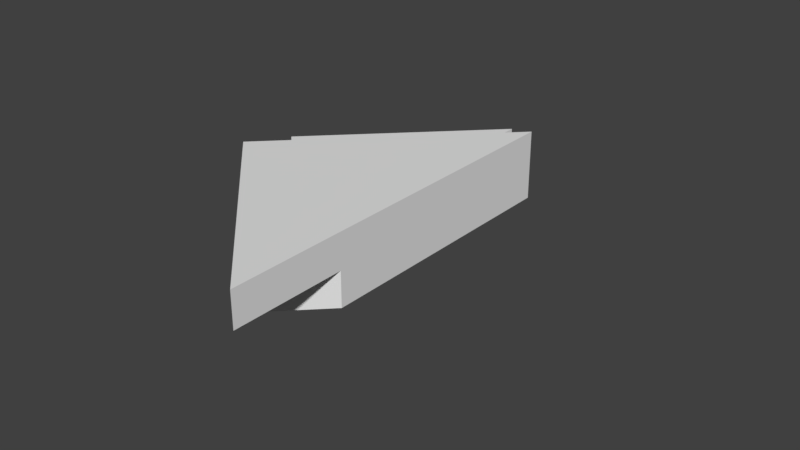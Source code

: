 # Source: ford_museum.blend  (saved by Blender 2.78.0; exported with 4.5.12 LTS)
import bpy
from mathutils import Matrix  # noqa: F401  (used for matrix-valued properties, if any)

bpy.ops.wm.read_factory_settings(use_empty=True)
scene = bpy.context.scene
scene.name = 'Scene'

# ---- collections
col_collection_1 = bpy.data.collections.new('Collection 1'); scene.collection.children.link(col_collection_1)

# ---- materials (node trees are filled in below, after node groups)
mat_material = bpy.data.materials.new('Material')
mat_material.alpha_threshold = 0.0
mat_material.use_transparent_shadow = False
mat_material.roughness = 0.5
mat_material.line_color = (0.0, 0.0, 0.0, 1.0)

# ---- material node trees

# ---- world
world_world = bpy.data.worlds.new('World'); scene.world = world_world
world_world.color = (0.05088, 0.05088, 0.05088)
world_world.use_sun_shadow = False
world_world.sun_shadow_jitter_overblur = 0.0
world_world.cycles.sampling_method = 'MANUAL'

# ---- meshes
me_cube_001 = bpy.data.meshes.new('Cube.001')
me_cube_001.from_pydata([(1.0, 1.0, -1.0), (-1.0, -1.0, -1.0), (-1.0, 1.0, -1.0), (1.0, 1.0, 1.0), (-1.0, -1.0, 1.0), (-1.0, 1.0, 1.0), (1.097, 0.6103, -1.0), (-1.406, 0.6103, -1.0), (1.097, 0.6103, 1.504), (-1.406, -1.894, 1.504), (-1.406, 0.6103, 1.504), (1.097, 0.6103, 0.2519), (-1.406, -1.894, 0.2519), (-1.406, 0.6103, 0.2519), (-0.6552, -1.142, -1.0), (-0.6552, -1.142, 1.504), (-0.6552, -1.142, 0.2519), (-1.406, -1.142, -1.0), (-1.406, -1.142, 1.504), (-0.1294, -0.6166, 0.2519), (-1.406, -1.142, 0.2519), (-0.1294, -0.6166, -1.0), (-0.1294, -0.6166, 1.504)], [], [(0, 1, 2), (3, 5, 4), (1, 4, 5, 2), (3, 0, 2, 5), (3, 4, 1, 0), (22, 18, 9, 15), (20, 18, 10, 13), (11, 6, 7, 13), (15, 9, 12, 16), (8, 11, 13, 10), (17, 20, 13, 7), (22, 15, 16, 19), (19, 16, 14, 21), (11, 19, 21, 6), (8, 22, 19, 11), (12, 9, 18, 20), (8, 10, 18, 22), (6, 21, 17, 7), (14, 16, 20, 17), (16, 12, 20), (14, 17, 21)])
_uv = me_cube_001.uv_layers.new(name='UVMap')
_uv.uv.foreach_set('vector', [1.0, 0.0, 1.0, 0.3516, 0.8321, 0.1758, 0.2375, 0.7514, 0.2375, 1.0, 0.0, 1.0, 0.8321, 0.9114, 0.5946, 0.9114, 0.5946, 0.6628, 0.8321, 0.6628, 0.2973, 0.6225, 0.5348, 0.6225, 0.5348, 0.8711, 0.2973, 0.8711, 0.8321, 0.0, 0.8321, 0.3516, 0.5946, 0.3516, 0.5946, 2.964e-08, 0.1516, 0.5927, 0.08919, 0.7514, 0.0, 0.7514, 0.08919, 0.658, 0.5054, 0.4669, 0.5054, 0.6225, 0.2973, 0.6225, 0.2973, 0.4669, 0.4459, 1.482e-08, 0.5946, 1.482e-08, 0.5946, 0.3112, 0.4459, 0.3112, 2.831e-08, 0.132, 1.415e-08, 0.0, 0.1486, 0.0, 0.1486, 0.132, 0.2973, 0.0, 0.4459, 1.482e-08, 0.4459, 0.3112, 0.2973, 0.3112, 0.5054, 0.3112, 0.5054, 0.4669, 0.2973, 0.4669, 0.2973, 0.3112, 1.415e-08, 0.2245, 2.831e-08, 0.132, 0.1486, 0.132, 0.1486, 0.2245, 0.1486, 0.2245, 0.1486, 0.132, 0.2973, 0.132, 0.2973, 0.2245, 0.1486, 0.4402, 0.1486, 0.2245, 0.2973, 0.2245, 0.2973, 0.4402, 0.0, 0.4402, 1.415e-08, 0.2245, 0.1486, 0.2245, 0.1486, 0.4402, 0.5946, 0.4669, 0.5946, 0.6225, 0.5054, 0.6225, 0.5054, 0.4669, 0.2973, 0.4402, 0.2973, 0.7514, 0.08919, 0.7514, 0.1516, 0.5927, 0.5946, 0.3516, 0.7403, 0.5041, 0.8027, 0.6628, 0.5946, 0.6628, 0.8658, 0.3516, 0.8658, 0.5072, 0.8027, 0.5072, 0.8027, 0.3516, 0.8658, 0.5072, 0.8658, 0.6393, 0.8027, 0.5732, 0.8027, 0.5695, 0.8027, 0.6628, 0.7403, 0.5041])
me_cube_001.materials.append(mat_material)
me_cube_001.use_remesh_preserve_volume = False
me_cube_001.use_remesh_preserve_attributes = False
me_cube_001.use_mirror_vertex_groups = False
me_cube_001.update()

# ---- objects
ob_fordmuseum = bpy.data.objects.new('FordMuseum', me_cube_001)

# ---- transforms, parenting, visibility, modifiers, constraints
ob_fordmuseum.location = (-1.368, 2.236, 1.051)
ob_fordmuseum.rotation_euler = (0.0, -0.0, 0.7854)
ob_fordmuseum.scale = (3.972, 3.972, 1.016)
ob_fordmuseum.lock_rotations_4d = False
ob_fordmuseum.empty_display_type = 'ARROWS'
ob_fordmuseum.lineart.crease_threshold = 0.0

# ---- collection membership
col_collection_1.objects.link(ob_fordmuseum)

# ---- scene / render settings (as saved in the file)
scene.frame_start = 1; scene.frame_end = 250; scene.frame_set(1)
scene.render.engine = 'BLENDER_EEVEE_NEXT'
scene.render.resolution_percentage = 50
scene.render.dither_intensity = 0.0
scene.cycles.use_denoising = False
scene.cycles.samples = 128
scene.cycles.sampling_pattern = 'TABULATED_SOBOL'
scene.cycles.light_sampling_threshold = 0.0
scene.cycles.use_adaptive_sampling = False
scene.cycles.use_light_tree = False
scene.cycles.blur_glossy = 0.0
scene.cycles.sample_clamp_indirect = 0.0
scene.view_settings.view_transform = 'Standard'
bpy.context.view_layer.update()

# ---- added for rendering (the .blend has no active camera and no usable light): camera, sun
cam_auto = bpy.data.cameras.new('AutoCamera')
cam_auto.lens = 50.0
cam_auto.sensor_width = 36.0
cam_auto.clip_end = 1000.0
ob_auto_camera = bpy.data.objects.new('AutoCamera', cam_auto)
scene.collection.objects.link(ob_auto_camera)
ob_auto_camera.location = (19.4252, -23.4197, 17.2851)
ob_auto_camera.rotation_euler = (1.09748, -7.21219e-08, 0.694738)
scene.camera = ob_auto_camera
light_auto_sun = bpy.data.lights.new('AutoSun', 'SUN')
light_auto_sun.energy = 3.0
light_auto_sun.angle = 0.0523599
ob_auto_sun = bpy.data.objects.new('AutoSun', light_auto_sun)
scene.collection.objects.link(ob_auto_sun)
ob_auto_sun.rotation_euler = (0.872665, 0.174533, 0.523599)
bpy.context.view_layer.update()
